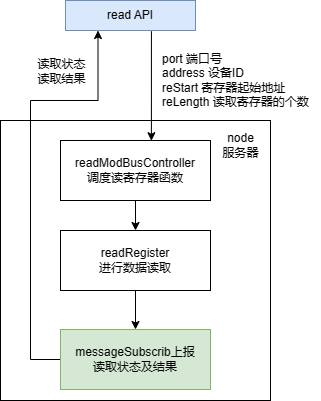

The diagram above was exported from draw.io. Its source (the exported page's mxGraphModel, read from the mxfile embedded in the PNG):
<mxGraphModel dx="958" dy="962" grid="1" gridSize="10" guides="1" tooltips="1" connect="1" arrows="1" fold="1" page="1" pageScale="1" pageWidth="827" pageHeight="1169" math="0" shadow="0">
  <root>
    <mxCell id="0" />
    <mxCell id="1" parent="0" />
    <mxCell id="ANoexBbGOL_hvUhIPy6j-56" value="" style="rounded=0;whiteSpace=wrap;html=1;" vertex="1" parent="1">
      <mxGeometry x="100" y="1050" width="270" height="280" as="geometry" />
    </mxCell>
    <mxCell id="ANoexBbGOL_hvUhIPy6j-42" value="read API" style="rounded=0;whiteSpace=wrap;html=1;fillColor=#dae8fc;strokeColor=#6c8ebf;" vertex="1" parent="1">
      <mxGeometry x="165" y="930" width="130" height="30" as="geometry" />
    </mxCell>
    <mxCell id="ANoexBbGOL_hvUhIPy6j-47" value="port 端口号&lt;br&gt;address 设备ID&lt;br&gt;reStart 寄存器起始地址&lt;br&gt;reLength 读取寄存器的个数" style="text;html=1;align=left;verticalAlign=middle;resizable=0;points=[];autosize=1;" vertex="1" parent="1">
      <mxGeometry x="260" y="980" width="160" height="60" as="geometry" />
    </mxCell>
    <mxCell id="ANoexBbGOL_hvUhIPy6j-53" style="edgeStyle=orthogonalEdgeStyle;rounded=0;orthogonalLoop=1;jettySize=auto;html=1;entryX=0.5;entryY=0;entryDx=0;entryDy=0;" edge="1" parent="1" source="ANoexBbGOL_hvUhIPy6j-49" target="ANoexBbGOL_hvUhIPy6j-50">
      <mxGeometry relative="1" as="geometry" />
    </mxCell>
    <mxCell id="ANoexBbGOL_hvUhIPy6j-49" value="readModBusController&lt;br&gt;调度读寄存器函数" style="rounded=0;whiteSpace=wrap;html=1;" vertex="1" parent="1">
      <mxGeometry x="160" y="1070" width="150" height="60" as="geometry" />
    </mxCell>
    <mxCell id="ANoexBbGOL_hvUhIPy6j-55" style="edgeStyle=orthogonalEdgeStyle;rounded=0;orthogonalLoop=1;jettySize=auto;html=1;entryX=0.5;entryY=0;entryDx=0;entryDy=0;" edge="1" parent="1" source="ANoexBbGOL_hvUhIPy6j-50" target="ANoexBbGOL_hvUhIPy6j-51">
      <mxGeometry relative="1" as="geometry" />
    </mxCell>
    <mxCell id="ANoexBbGOL_hvUhIPy6j-50" value="readRegister&lt;br&gt;进行数据读取" style="rounded=0;whiteSpace=wrap;html=1;" vertex="1" parent="1">
      <mxGeometry x="160" y="1160" width="150" height="60" as="geometry" />
    </mxCell>
    <mxCell id="ANoexBbGOL_hvUhIPy6j-57" style="edgeStyle=orthogonalEdgeStyle;rounded=0;orthogonalLoop=1;jettySize=auto;html=1;entryX=0.25;entryY=1;entryDx=0;entryDy=0;" edge="1" parent="1" source="ANoexBbGOL_hvUhIPy6j-51" target="ANoexBbGOL_hvUhIPy6j-42">
      <mxGeometry relative="1" as="geometry">
        <Array as="points">
          <mxPoint x="130" y="1289" />
          <mxPoint x="130" y="1030" />
          <mxPoint x="198" y="1030" />
        </Array>
      </mxGeometry>
    </mxCell>
    <mxCell id="ANoexBbGOL_hvUhIPy6j-51" value="messageSubscrib上报&lt;br&gt;读取状态及结果" style="rounded=0;whiteSpace=wrap;html=1;fillColor=#d5e8d4;strokeColor=#82b366;" vertex="1" parent="1">
      <mxGeometry x="160" y="1259" width="150" height="60" as="geometry" />
    </mxCell>
    <mxCell id="ANoexBbGOL_hvUhIPy6j-52" value="" style="endArrow=classic;html=1;exitX=0.661;exitY=1.023;exitDx=0;exitDy=0;exitPerimeter=0;entryX=0.606;entryY=0.004;entryDx=0;entryDy=0;entryPerimeter=0;" edge="1" parent="1" source="ANoexBbGOL_hvUhIPy6j-42" target="ANoexBbGOL_hvUhIPy6j-49">
      <mxGeometry width="50" height="50" relative="1" as="geometry">
        <mxPoint x="190" y="1230" as="sourcePoint" />
        <mxPoint x="249" y="1060" as="targetPoint" />
      </mxGeometry>
    </mxCell>
    <mxCell id="ANoexBbGOL_hvUhIPy6j-59" value="读取状态&lt;br&gt;读取结果" style="text;html=1;align=center;verticalAlign=middle;resizable=0;points=[];autosize=1;" vertex="1" parent="1">
      <mxGeometry x="131" y="986" width="60" height="30" as="geometry" />
    </mxCell>
    <mxCell id="ANoexBbGOL_hvUhIPy6j-60" value="node&lt;br&gt;服务器" style="text;html=1;align=center;verticalAlign=middle;resizable=0;points=[];autosize=1;" vertex="1" parent="1">
      <mxGeometry x="315" y="1060" width="50" height="30" as="geometry" />
    </mxCell>
  </root>
</mxGraphModel>